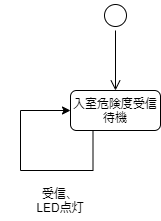

The diagram above was exported from draw.io. Its source (the exported page's mxGraphModel, read from the mxfile embedded in the PNG):
<mxGraphModel dx="1086" dy="806" grid="1" gridSize="10" guides="1" tooltips="1" connect="1" arrows="1" fold="1" page="1" pageScale="1" pageWidth="850" pageHeight="1100" background="#ffffff" math="0" shadow="0">
  <root>
    <mxCell id="0" />
    <mxCell id="1" parent="0" />
    <mxCell id="ShUrTocz0skV6OvHXgYZ-1" value="" style="ellipse;html=1;shape=startState;" parent="1" vertex="1">
      <mxGeometry x="140" y="40" width="30" height="30" as="geometry" />
    </mxCell>
    <mxCell id="ShUrTocz0skV6OvHXgYZ-2" value="" style="edgeStyle=orthogonalEdgeStyle;html=1;verticalAlign=bottom;endArrow=open;endSize=8;" parent="1" source="ShUrTocz0skV6OvHXgYZ-1" edge="1">
      <mxGeometry relative="1" as="geometry">
        <mxPoint x="155" y="130" as="targetPoint" />
      </mxGeometry>
    </mxCell>
    <mxCell id="ShUrTocz0skV6OvHXgYZ-4" value="入室危険度受信待機" style="rounded=1;whiteSpace=wrap;html=1;" parent="1" vertex="1">
      <mxGeometry x="110" y="130" width="90" height="40" as="geometry" />
    </mxCell>
    <mxCell id="ShUrTocz0skV6OvHXgYZ-8" style="edgeStyle=orthogonalEdgeStyle;rounded=0;orthogonalLoop=1;jettySize=auto;html=1;exitX=0.25;exitY=1;exitDx=0;exitDy=0;entryX=0;entryY=0.5;entryDx=0;entryDy=0;" parent="1" source="ShUrTocz0skV6OvHXgYZ-4" target="ShUrTocz0skV6OvHXgYZ-4" edge="1">
      <mxGeometry relative="1" as="geometry">
        <Array as="points">
          <mxPoint x="133" y="210" />
          <mxPoint x="60" y="210" />
          <mxPoint x="60" y="150" />
        </Array>
      </mxGeometry>
    </mxCell>
    <mxCell id="ShUrTocz0skV6OvHXgYZ-9" value="受信、&lt;br&gt;LED点灯" style="text;html=1;strokeColor=none;fillColor=none;align=center;verticalAlign=middle;whiteSpace=wrap;rounded=0;" parent="1" vertex="1">
      <mxGeometry x="40" y="220" width="120" height="40" as="geometry" />
    </mxCell>
  </root>
</mxGraphModel>